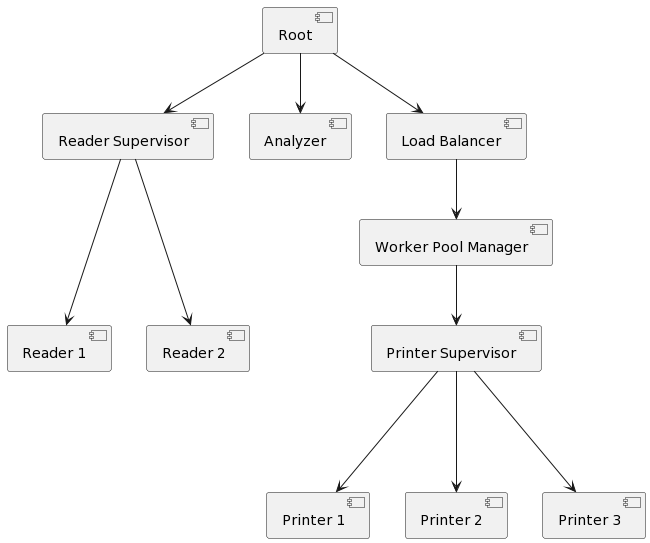

The diagram above was rendered by PlantUML. Its source (embedded in the PNG):
@startuml
[Root] as R
[Reader Supervisor] as RS
[Printer Supervisor] as PS

R --> RS
R --> [Analyzer]
R --> [Load Balancer]

RS ---> [Reader 1]
RS ---> [Reader 2]

PS ---> [Printer 1]
PS ---> [Printer 2]
PS ---> [Printer 3]
[Load Balancer] --> [Worker Pool Manager]
[Worker Pool Manager] --> PS
@enduml